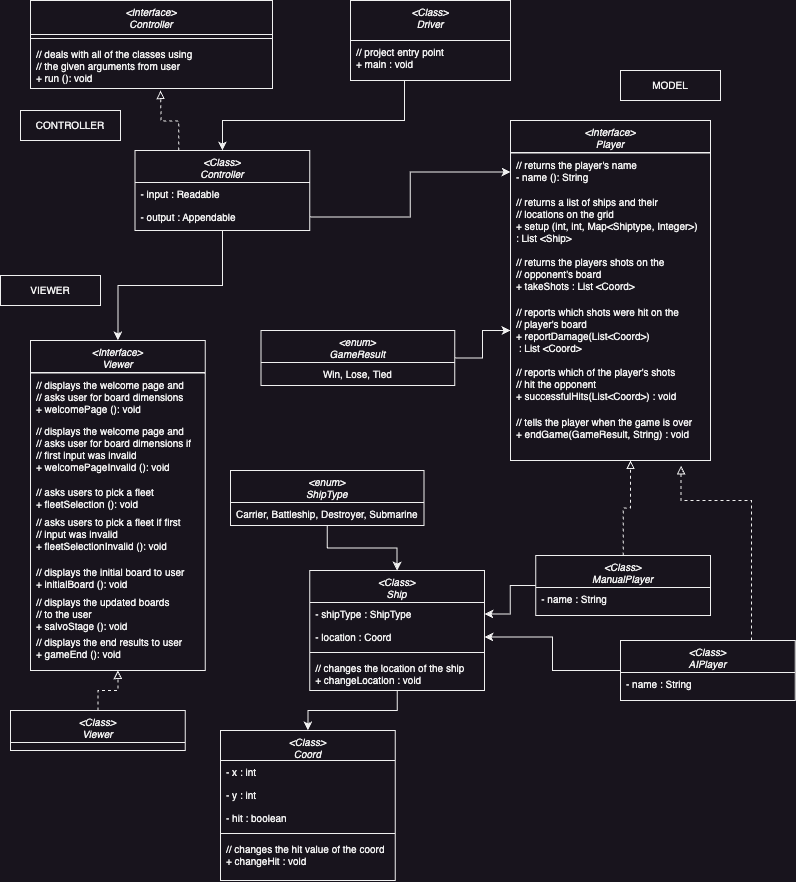

The diagram above was exported from draw.io. Its source (the exported page's mxGraphModel, read from the mxfile embedded in the PNG):
<mxGraphModel dx="1339" dy="883" grid="1" gridSize="10" guides="1" tooltips="1" connect="1" arrows="1" fold="1" page="1" pageScale="1" pageWidth="827" pageHeight="1169" math="0" shadow="0">
  <root>
    <mxCell id="WIyWlLk6GJQsqaUBKTNV-0" />
    <mxCell id="WIyWlLk6GJQsqaUBKTNV-1" parent="WIyWlLk6GJQsqaUBKTNV-0" />
    <mxCell id="Nc7yV48AVWN8dedZBZOO-20" style="edgeStyle=orthogonalEdgeStyle;rounded=0;orthogonalLoop=1;jettySize=auto;html=1;entryX=0.5;entryY=0;entryDx=0;entryDy=0;" edge="1" parent="WIyWlLk6GJQsqaUBKTNV-1" source="zkfFHV4jXpPFQw0GAbJ--0" target="Nc7yV48AVWN8dedZBZOO-0">
      <mxGeometry relative="1" as="geometry">
        <Array as="points">
          <mxPoint x="414" y="150" />
          <mxPoint x="232" y="150" />
        </Array>
      </mxGeometry>
    </mxCell>
    <mxCell id="zkfFHV4jXpPFQw0GAbJ--0" value="&lt;Class&gt;&#10;Driver" style="swimlane;fontStyle=2;align=center;verticalAlign=top;childLayout=stackLayout;horizontal=1;startSize=40;horizontalStack=0;resizeParent=1;resizeLast=0;collapsible=1;marginBottom=0;rounded=0;shadow=0;strokeWidth=1;fontSize=10;" parent="WIyWlLk6GJQsqaUBKTNV-1" vertex="1">
      <mxGeometry x="360" y="30" width="160" height="80" as="geometry">
        <mxRectangle x="230" y="140" width="160" height="26" as="alternateBounds" />
      </mxGeometry>
    </mxCell>
    <mxCell id="zkfFHV4jXpPFQw0GAbJ--5" value="// project entry point&#10;+ main : void" style="text;align=left;verticalAlign=top;spacingLeft=4;spacingRight=4;overflow=hidden;rotatable=0;points=[[0,0.5],[1,0.5]];portConstraint=eastwest;fontSize=10;" parent="zkfFHV4jXpPFQw0GAbJ--0" vertex="1">
      <mxGeometry y="40" width="160" height="40" as="geometry" />
    </mxCell>
    <mxCell id="Nc7yV48AVWN8dedZBZOO-28" style="edgeStyle=orthogonalEdgeStyle;rounded=0;orthogonalLoop=1;jettySize=auto;html=1;entryX=0.5;entryY=0;entryDx=0;entryDy=0;" edge="1" parent="WIyWlLk6GJQsqaUBKTNV-1" source="Nc7yV48AVWN8dedZBZOO-0" target="Nc7yV48AVWN8dedZBZOO-23">
      <mxGeometry relative="1" as="geometry" />
    </mxCell>
    <mxCell id="Nc7yV48AVWN8dedZBZOO-73" style="edgeStyle=orthogonalEdgeStyle;rounded=0;orthogonalLoop=1;jettySize=auto;html=1;exitX=0.25;exitY=0;exitDx=0;exitDy=0;dashed=1;endArrow=block;endFill=0;" edge="1" parent="WIyWlLk6GJQsqaUBKTNV-1" source="Nc7yV48AVWN8dedZBZOO-0">
      <mxGeometry relative="1" as="geometry">
        <mxPoint x="170" y="120" as="targetPoint" />
      </mxGeometry>
    </mxCell>
    <mxCell id="Nc7yV48AVWN8dedZBZOO-0" value="&lt;Class&gt;&#10;Controller" style="swimlane;fontStyle=2;align=center;verticalAlign=top;childLayout=stackLayout;horizontal=1;startSize=32;horizontalStack=0;resizeParent=1;resizeLast=0;collapsible=1;marginBottom=0;rounded=0;shadow=0;strokeWidth=1;fontSize=10;" vertex="1" parent="WIyWlLk6GJQsqaUBKTNV-1">
      <mxGeometry x="144.5" y="180" width="174.75" height="80" as="geometry">
        <mxRectangle x="230" y="140" width="160" height="26" as="alternateBounds" />
      </mxGeometry>
    </mxCell>
    <mxCell id="Nc7yV48AVWN8dedZBZOO-1" value="- input : Readable" style="text;align=left;verticalAlign=top;spacingLeft=4;spacingRight=4;overflow=hidden;rotatable=0;points=[[0,0.5],[1,0.5]];portConstraint=eastwest;fontSize=10;" vertex="1" parent="Nc7yV48AVWN8dedZBZOO-0">
      <mxGeometry y="32" width="174.75" height="23" as="geometry" />
    </mxCell>
    <mxCell id="Nc7yV48AVWN8dedZBZOO-2" value="- output : Appendable" style="text;align=left;verticalAlign=top;spacingLeft=4;spacingRight=4;overflow=hidden;rotatable=0;points=[[0,0.5],[1,0.5]];portConstraint=eastwest;fontSize=10;" vertex="1" parent="Nc7yV48AVWN8dedZBZOO-0">
      <mxGeometry y="55" width="174.75" height="23" as="geometry" />
    </mxCell>
    <mxCell id="Nc7yV48AVWN8dedZBZOO-6" value="&lt;font style=&quot;font-size: 10px;&quot;&gt;CONTROLLER&lt;/font&gt;" style="rounded=0;whiteSpace=wrap;html=1;" vertex="1" parent="WIyWlLk6GJQsqaUBKTNV-1">
      <mxGeometry x="30" y="140" width="100" height="30" as="geometry" />
    </mxCell>
    <mxCell id="Nc7yV48AVWN8dedZBZOO-9" value="&lt;Interface&gt;&#10;Player" style="swimlane;fontStyle=2;align=center;verticalAlign=top;childLayout=stackLayout;horizontal=1;startSize=32;horizontalStack=0;resizeParent=1;resizeLast=0;collapsible=1;marginBottom=0;rounded=0;shadow=0;strokeWidth=1;fontSize=10;" vertex="1" parent="WIyWlLk6GJQsqaUBKTNV-1">
      <mxGeometry x="520" y="150" width="200" height="340" as="geometry">
        <mxRectangle x="230" y="140" width="160" height="26" as="alternateBounds" />
      </mxGeometry>
    </mxCell>
    <mxCell id="Nc7yV48AVWN8dedZBZOO-12" value="" style="line;html=1;strokeWidth=1;align=left;verticalAlign=middle;spacingTop=-1;spacingLeft=3;spacingRight=3;rotatable=0;labelPosition=right;points=[];portConstraint=eastwest;fontSize=10;" vertex="1" parent="Nc7yV48AVWN8dedZBZOO-9">
      <mxGeometry y="32" width="200" height="1" as="geometry" />
    </mxCell>
    <mxCell id="Nc7yV48AVWN8dedZBZOO-13" value="// returns the player's name&#10;- name (): String" style="text;align=left;verticalAlign=top;spacingLeft=4;spacingRight=4;overflow=hidden;rotatable=0;points=[[0,0.5],[1,0.5]];portConstraint=eastwest;fontSize=10;" vertex="1" parent="Nc7yV48AVWN8dedZBZOO-9">
      <mxGeometry y="33" width="200" height="37" as="geometry" />
    </mxCell>
    <mxCell id="Nc7yV48AVWN8dedZBZOO-14" value="// returns a list of ships and their&#10;// locations on the grid&#10;+ setup (int, int, Map&lt;Shiptype, Integer&gt;) &#10;: List &lt;Ship&gt;&#10;" style="text;align=left;verticalAlign=top;spacingLeft=4;spacingRight=4;overflow=hidden;rotatable=0;points=[[0,0.5],[1,0.5]];portConstraint=eastwest;fontSize=10;" vertex="1" parent="Nc7yV48AVWN8dedZBZOO-9">
      <mxGeometry y="70" width="200" height="60" as="geometry" />
    </mxCell>
    <mxCell id="Nc7yV48AVWN8dedZBZOO-15" value="// returns the players shots on the&#10;// opponent's board&#10;+ takeShots : List &lt;Coord&gt;&#10;" style="text;align=left;verticalAlign=top;spacingLeft=4;spacingRight=4;overflow=hidden;rotatable=0;points=[[0,0.5],[1,0.5]];portConstraint=eastwest;fontSize=10;" vertex="1" parent="Nc7yV48AVWN8dedZBZOO-9">
      <mxGeometry y="130" width="200" height="50" as="geometry" />
    </mxCell>
    <mxCell id="Nc7yV48AVWN8dedZBZOO-16" value="// reports which shots were hit on the&#10;// player's board&#10;+ reportDamage(List&lt;Coord&gt;)&#10; : List &lt;Coord&gt;&#10;" style="text;align=left;verticalAlign=top;spacingLeft=4;spacingRight=4;overflow=hidden;rotatable=0;points=[[0,0.5],[1,0.5]];portConstraint=eastwest;fontSize=10;" vertex="1" parent="Nc7yV48AVWN8dedZBZOO-9">
      <mxGeometry y="180" width="200" height="60" as="geometry" />
    </mxCell>
    <mxCell id="Nc7yV48AVWN8dedZBZOO-18" value="// reports which of the player's shots&#10;// hit the opponent&#10;+ successfulHits(List&lt;Coord&gt;) : void&#10;" style="text;align=left;verticalAlign=top;spacingLeft=4;spacingRight=4;overflow=hidden;rotatable=0;points=[[0,0.5],[1,0.5]];portConstraint=eastwest;fontSize=10;" vertex="1" parent="Nc7yV48AVWN8dedZBZOO-9">
      <mxGeometry y="240" width="200" height="50" as="geometry" />
    </mxCell>
    <mxCell id="Nc7yV48AVWN8dedZBZOO-19" value="// tells the player when the game is over&#10;+ endGame(GameResult, String) : void&#10;" style="text;align=left;verticalAlign=top;spacingLeft=4;spacingRight=4;overflow=hidden;rotatable=0;points=[[0,0.5],[1,0.5]];portConstraint=eastwest;fontSize=10;" vertex="1" parent="Nc7yV48AVWN8dedZBZOO-9">
      <mxGeometry y="290" width="200" height="50" as="geometry" />
    </mxCell>
    <mxCell id="Nc7yV48AVWN8dedZBZOO-21" style="edgeStyle=orthogonalEdgeStyle;rounded=0;orthogonalLoop=1;jettySize=auto;html=1;entryX=0;entryY=0.5;entryDx=0;entryDy=0;" edge="1" parent="WIyWlLk6GJQsqaUBKTNV-1" source="Nc7yV48AVWN8dedZBZOO-2" target="Nc7yV48AVWN8dedZBZOO-13">
      <mxGeometry relative="1" as="geometry" />
    </mxCell>
    <mxCell id="Nc7yV48AVWN8dedZBZOO-22" value="&lt;font style=&quot;font-size: 10px;&quot;&gt;MODEL&lt;/font&gt;" style="rounded=0;whiteSpace=wrap;html=1;" vertex="1" parent="WIyWlLk6GJQsqaUBKTNV-1">
      <mxGeometry x="630" y="100" width="100" height="30" as="geometry" />
    </mxCell>
    <mxCell id="Nc7yV48AVWN8dedZBZOO-23" value="&lt;Interface&gt;&#10;Viewer" style="swimlane;fontStyle=2;align=center;verticalAlign=top;childLayout=stackLayout;horizontal=1;startSize=32;horizontalStack=0;resizeParent=1;resizeLast=0;collapsible=1;marginBottom=0;rounded=0;shadow=0;strokeWidth=1;fontSize=10;" vertex="1" parent="WIyWlLk6GJQsqaUBKTNV-1">
      <mxGeometry x="40" y="370" width="174.75" height="330" as="geometry">
        <mxRectangle x="230" y="140" width="160" height="26" as="alternateBounds" />
      </mxGeometry>
    </mxCell>
    <mxCell id="Nc7yV48AVWN8dedZBZOO-26" value="" style="line;html=1;strokeWidth=1;align=left;verticalAlign=middle;spacingTop=-1;spacingLeft=3;spacingRight=3;rotatable=0;labelPosition=right;points=[];portConstraint=eastwest;fontSize=10;" vertex="1" parent="Nc7yV48AVWN8dedZBZOO-23">
      <mxGeometry y="32" width="174.75" height="1" as="geometry" />
    </mxCell>
    <mxCell id="Nc7yV48AVWN8dedZBZOO-27" value="// displays the welcome page and &#10;// asks user for board dimensions&#10;+ welcomePage (): void" style="text;align=left;verticalAlign=top;spacingLeft=4;spacingRight=4;overflow=hidden;rotatable=0;points=[[0,0.5],[1,0.5]];portConstraint=eastwest;fontSize=10;" vertex="1" parent="Nc7yV48AVWN8dedZBZOO-23">
      <mxGeometry y="33" width="174.75" height="46" as="geometry" />
    </mxCell>
    <mxCell id="Nc7yV48AVWN8dedZBZOO-30" value="// displays the welcome page and &#10;// asks user for board dimensions if&#10;// first input was invalid&#10;+ welcomePageInvalid (): void" style="text;align=left;verticalAlign=top;spacingLeft=4;spacingRight=4;overflow=hidden;rotatable=0;points=[[0,0.5],[1,0.5]];portConstraint=eastwest;fontSize=10;" vertex="1" parent="Nc7yV48AVWN8dedZBZOO-23">
      <mxGeometry y="79" width="174.75" height="61" as="geometry" />
    </mxCell>
    <mxCell id="Nc7yV48AVWN8dedZBZOO-31" value="// asks users to pick a fleet&#10;+ fleetSelection (): void" style="text;align=left;verticalAlign=top;spacingLeft=4;spacingRight=4;overflow=hidden;rotatable=0;points=[[0,0.5],[1,0.5]];portConstraint=eastwest;fontSize=10;" vertex="1" parent="Nc7yV48AVWN8dedZBZOO-23">
      <mxGeometry y="140" width="174.75" height="30" as="geometry" />
    </mxCell>
    <mxCell id="Nc7yV48AVWN8dedZBZOO-32" value="// asks users to pick a fleet if first&#10;// input was invalid&#10;+ fleetSelectionInvalid (): void" style="text;align=left;verticalAlign=top;spacingLeft=4;spacingRight=4;overflow=hidden;rotatable=0;points=[[0,0.5],[1,0.5]];portConstraint=eastwest;fontSize=10;" vertex="1" parent="Nc7yV48AVWN8dedZBZOO-23">
      <mxGeometry y="170" width="174.75" height="50" as="geometry" />
    </mxCell>
    <mxCell id="Nc7yV48AVWN8dedZBZOO-33" value="// displays the initial board to user&#10;+ initialBoard (): void" style="text;align=left;verticalAlign=top;spacingLeft=4;spacingRight=4;overflow=hidden;rotatable=0;points=[[0,0.5],[1,0.5]];portConstraint=eastwest;fontSize=10;" vertex="1" parent="Nc7yV48AVWN8dedZBZOO-23">
      <mxGeometry y="220" width="174.75" height="30" as="geometry" />
    </mxCell>
    <mxCell id="Nc7yV48AVWN8dedZBZOO-34" value="// displays the updated boards&#10;// to the user&#10;+ salvoStage (): void" style="text;align=left;verticalAlign=top;spacingLeft=4;spacingRight=4;overflow=hidden;rotatable=0;points=[[0,0.5],[1,0.5]];portConstraint=eastwest;fontSize=10;" vertex="1" parent="Nc7yV48AVWN8dedZBZOO-23">
      <mxGeometry y="250" width="174.75" height="40" as="geometry" />
    </mxCell>
    <mxCell id="Nc7yV48AVWN8dedZBZOO-35" value="// displays the end results to user&#10;+ gameEnd (): void" style="text;align=left;verticalAlign=top;spacingLeft=4;spacingRight=4;overflow=hidden;rotatable=0;points=[[0,0.5],[1,0.5]];portConstraint=eastwest;fontSize=10;" vertex="1" parent="Nc7yV48AVWN8dedZBZOO-23">
      <mxGeometry y="290" width="174.75" height="30" as="geometry" />
    </mxCell>
    <mxCell id="Nc7yV48AVWN8dedZBZOO-29" value="&lt;font style=&quot;font-size: 10px;&quot;&gt;VIEWER&lt;/font&gt;" style="rounded=0;whiteSpace=wrap;html=1;" vertex="1" parent="WIyWlLk6GJQsqaUBKTNV-1">
      <mxGeometry x="10" y="305" width="100" height="30" as="geometry" />
    </mxCell>
    <mxCell id="Nc7yV48AVWN8dedZBZOO-59" style="edgeStyle=orthogonalEdgeStyle;rounded=0;orthogonalLoop=1;jettySize=auto;html=1;entryX=0.5;entryY=0;entryDx=0;entryDy=0;" edge="1" parent="WIyWlLk6GJQsqaUBKTNV-1" source="Nc7yV48AVWN8dedZBZOO-36" target="Nc7yV48AVWN8dedZBZOO-47">
      <mxGeometry relative="1" as="geometry" />
    </mxCell>
    <mxCell id="Nc7yV48AVWN8dedZBZOO-36" value="&lt;Class&gt;&#10;Ship" style="swimlane;fontStyle=2;align=center;verticalAlign=top;childLayout=stackLayout;horizontal=1;startSize=32;horizontalStack=0;resizeParent=1;resizeLast=0;collapsible=1;marginBottom=0;rounded=0;shadow=0;strokeWidth=1;fontSize=10;" vertex="1" parent="WIyWlLk6GJQsqaUBKTNV-1">
      <mxGeometry x="319.25" y="600" width="174.75" height="120" as="geometry">
        <mxRectangle x="230" y="140" width="160" height="26" as="alternateBounds" />
      </mxGeometry>
    </mxCell>
    <mxCell id="Nc7yV48AVWN8dedZBZOO-37" value="- shipType : ShipType" style="text;align=left;verticalAlign=top;spacingLeft=4;spacingRight=4;overflow=hidden;rotatable=0;points=[[0,0.5],[1,0.5]];portConstraint=eastwest;fontSize=10;" vertex="1" parent="Nc7yV48AVWN8dedZBZOO-36">
      <mxGeometry y="32" width="174.75" height="23" as="geometry" />
    </mxCell>
    <mxCell id="Nc7yV48AVWN8dedZBZOO-56" value="- location : Coord" style="text;align=left;verticalAlign=top;spacingLeft=4;spacingRight=4;overflow=hidden;rotatable=0;points=[[0,0.5],[1,0.5]];portConstraint=eastwest;fontSize=10;" vertex="1" parent="Nc7yV48AVWN8dedZBZOO-36">
      <mxGeometry y="55" width="174.75" height="23" as="geometry" />
    </mxCell>
    <mxCell id="Nc7yV48AVWN8dedZBZOO-90" value="" style="line;html=1;strokeWidth=1;align=left;verticalAlign=middle;spacingTop=-1;spacingLeft=3;spacingRight=3;rotatable=0;labelPosition=right;points=[];portConstraint=eastwest;fontSize=10;" vertex="1" parent="Nc7yV48AVWN8dedZBZOO-36">
      <mxGeometry y="78" width="174.75" height="8" as="geometry" />
    </mxCell>
    <mxCell id="Nc7yV48AVWN8dedZBZOO-91" value="// changes the location of the ship&#10;+ changeLocation : void" style="text;align=left;verticalAlign=top;spacingLeft=4;spacingRight=4;overflow=hidden;rotatable=0;points=[[0,0.5],[1,0.5]];portConstraint=eastwest;fontSize=10;" vertex="1" parent="Nc7yV48AVWN8dedZBZOO-36">
      <mxGeometry y="86" width="174.75" height="34" as="geometry" />
    </mxCell>
    <mxCell id="Nc7yV48AVWN8dedZBZOO-44" style="edgeStyle=orthogonalEdgeStyle;rounded=0;orthogonalLoop=1;jettySize=auto;html=1;entryX=0.5;entryY=0;entryDx=0;entryDy=0;" edge="1" parent="WIyWlLk6GJQsqaUBKTNV-1" source="Nc7yV48AVWN8dedZBZOO-41" target="Nc7yV48AVWN8dedZBZOO-36">
      <mxGeometry relative="1" as="geometry" />
    </mxCell>
    <mxCell id="Nc7yV48AVWN8dedZBZOO-41" value="&lt;enum&gt;&#10;ShipType" style="swimlane;fontStyle=2;align=center;verticalAlign=top;childLayout=stackLayout;horizontal=1;startSize=32;horizontalStack=0;resizeParent=1;resizeLast=0;collapsible=1;marginBottom=0;rounded=0;shadow=0;strokeWidth=1;fontSize=10;" vertex="1" parent="WIyWlLk6GJQsqaUBKTNV-1">
      <mxGeometry x="240" y="500" width="193.62" height="55" as="geometry">
        <mxRectangle x="230" y="140" width="160" height="26" as="alternateBounds" />
      </mxGeometry>
    </mxCell>
    <mxCell id="Nc7yV48AVWN8dedZBZOO-42" value="Carrier, Battleship, Destroyer, Submarine" style="text;align=center;verticalAlign=top;spacingLeft=4;spacingRight=4;overflow=hidden;rotatable=0;points=[[0,0.5],[1,0.5]];portConstraint=eastwest;fontSize=10;" vertex="1" parent="Nc7yV48AVWN8dedZBZOO-41">
      <mxGeometry y="32" width="193.62" height="18" as="geometry" />
    </mxCell>
    <mxCell id="Nc7yV48AVWN8dedZBZOO-47" value="&lt;Class&gt;&#10;Coord" style="swimlane;fontStyle=2;align=center;verticalAlign=top;childLayout=stackLayout;horizontal=1;startSize=30;horizontalStack=0;resizeParent=1;resizeLast=0;collapsible=1;marginBottom=0;rounded=0;shadow=0;strokeWidth=1;fontSize=10;" vertex="1" parent="WIyWlLk6GJQsqaUBKTNV-1">
      <mxGeometry x="230" y="760" width="174.75" height="150" as="geometry">
        <mxRectangle x="230" y="720" width="160" height="26" as="alternateBounds" />
      </mxGeometry>
    </mxCell>
    <mxCell id="Nc7yV48AVWN8dedZBZOO-48" value="- x : int" style="text;align=left;verticalAlign=top;spacingLeft=4;spacingRight=4;overflow=hidden;rotatable=0;points=[[0,0.5],[1,0.5]];portConstraint=eastwest;fontSize=10;" vertex="1" parent="Nc7yV48AVWN8dedZBZOO-47">
      <mxGeometry y="30" width="174.75" height="23" as="geometry" />
    </mxCell>
    <mxCell id="Nc7yV48AVWN8dedZBZOO-50" value="- y : int" style="text;align=left;verticalAlign=top;spacingLeft=4;spacingRight=4;overflow=hidden;rotatable=0;points=[[0,0.5],[1,0.5]];portConstraint=eastwest;fontSize=10;" vertex="1" parent="Nc7yV48AVWN8dedZBZOO-47">
      <mxGeometry y="53" width="174.75" height="23" as="geometry" />
    </mxCell>
    <mxCell id="Nc7yV48AVWN8dedZBZOO-51" value="- hit : boolean" style="text;align=left;verticalAlign=top;spacingLeft=4;spacingRight=4;overflow=hidden;rotatable=0;points=[[0,0.5],[1,0.5]];portConstraint=eastwest;fontSize=10;" vertex="1" parent="Nc7yV48AVWN8dedZBZOO-47">
      <mxGeometry y="76" width="174.75" height="23" as="geometry" />
    </mxCell>
    <mxCell id="Nc7yV48AVWN8dedZBZOO-88" value="" style="line;html=1;strokeWidth=1;align=left;verticalAlign=middle;spacingTop=-1;spacingLeft=3;spacingRight=3;rotatable=0;labelPosition=right;points=[];portConstraint=eastwest;fontSize=10;" vertex="1" parent="Nc7yV48AVWN8dedZBZOO-47">
      <mxGeometry y="99" width="174.75" height="8" as="geometry" />
    </mxCell>
    <mxCell id="Nc7yV48AVWN8dedZBZOO-89" value="// changes the hit value of the coord&#10;+ changeHit : void" style="text;align=left;verticalAlign=top;spacingLeft=4;spacingRight=4;overflow=hidden;rotatable=0;points=[[0,0.5],[1,0.5]];portConstraint=eastwest;fontSize=10;" vertex="1" parent="Nc7yV48AVWN8dedZBZOO-47">
      <mxGeometry y="107" width="174.75" height="33" as="geometry" />
    </mxCell>
    <mxCell id="Nc7yV48AVWN8dedZBZOO-54" style="edgeStyle=orthogonalEdgeStyle;rounded=0;orthogonalLoop=1;jettySize=auto;html=1;entryX=0;entryY=0.5;entryDx=0;entryDy=0;" edge="1" parent="WIyWlLk6GJQsqaUBKTNV-1" source="Nc7yV48AVWN8dedZBZOO-52" target="Nc7yV48AVWN8dedZBZOO-16">
      <mxGeometry relative="1" as="geometry" />
    </mxCell>
    <mxCell id="Nc7yV48AVWN8dedZBZOO-52" value="&lt;enum&gt;&#10;GameResult" style="swimlane;fontStyle=2;align=center;verticalAlign=top;childLayout=stackLayout;horizontal=1;startSize=32;horizontalStack=0;resizeParent=1;resizeLast=0;collapsible=1;marginBottom=0;rounded=0;shadow=0;strokeWidth=1;fontSize=10;" vertex="1" parent="WIyWlLk6GJQsqaUBKTNV-1">
      <mxGeometry x="270.56" y="360" width="193.62" height="55" as="geometry">
        <mxRectangle x="230" y="140" width="160" height="26" as="alternateBounds" />
      </mxGeometry>
    </mxCell>
    <mxCell id="Nc7yV48AVWN8dedZBZOO-53" value="Win, Lose, Tied" style="text;align=center;verticalAlign=top;spacingLeft=4;spacingRight=4;overflow=hidden;rotatable=0;points=[[0,0.5],[1,0.5]];portConstraint=eastwest;fontSize=10;" vertex="1" parent="Nc7yV48AVWN8dedZBZOO-52">
      <mxGeometry y="32" width="193.62" height="18" as="geometry" />
    </mxCell>
    <mxCell id="Nc7yV48AVWN8dedZBZOO-64" style="edgeStyle=orthogonalEdgeStyle;rounded=0;orthogonalLoop=1;jettySize=auto;html=1;dashed=1;endArrow=block;endFill=0;entryX=0.6;entryY=1;entryDx=0;entryDy=0;entryPerimeter=0;" edge="1" parent="WIyWlLk6GJQsqaUBKTNV-1" source="Nc7yV48AVWN8dedZBZOO-60" target="Nc7yV48AVWN8dedZBZOO-19">
      <mxGeometry relative="1" as="geometry">
        <mxPoint x="640" y="500" as="targetPoint" />
      </mxGeometry>
    </mxCell>
    <mxCell id="Nc7yV48AVWN8dedZBZOO-65" style="edgeStyle=orthogonalEdgeStyle;rounded=0;orthogonalLoop=1;jettySize=auto;html=1;entryX=1;entryY=0.5;entryDx=0;entryDy=0;" edge="1" parent="WIyWlLk6GJQsqaUBKTNV-1" source="Nc7yV48AVWN8dedZBZOO-60" target="Nc7yV48AVWN8dedZBZOO-37">
      <mxGeometry relative="1" as="geometry" />
    </mxCell>
    <mxCell id="Nc7yV48AVWN8dedZBZOO-60" value="&lt;Class&gt;&#10;ManualPlayer" style="swimlane;fontStyle=2;align=center;verticalAlign=top;childLayout=stackLayout;horizontal=1;startSize=32;horizontalStack=0;resizeParent=1;resizeLast=0;collapsible=1;marginBottom=0;rounded=0;shadow=0;strokeWidth=1;fontSize=10;" vertex="1" parent="WIyWlLk6GJQsqaUBKTNV-1">
      <mxGeometry x="545.25" y="585" width="174.75" height="60" as="geometry">
        <mxRectangle x="230" y="140" width="160" height="26" as="alternateBounds" />
      </mxGeometry>
    </mxCell>
    <mxCell id="Nc7yV48AVWN8dedZBZOO-63" value="- name : String" style="text;align=left;verticalAlign=top;spacingLeft=4;spacingRight=4;overflow=hidden;rotatable=0;points=[[0,0.5],[1,0.5]];portConstraint=eastwest;fontSize=10;" vertex="1" parent="Nc7yV48AVWN8dedZBZOO-60">
      <mxGeometry y="32" width="174.75" height="23" as="geometry" />
    </mxCell>
    <mxCell id="Nc7yV48AVWN8dedZBZOO-68" style="edgeStyle=orthogonalEdgeStyle;rounded=0;orthogonalLoop=1;jettySize=auto;html=1;" edge="1" parent="WIyWlLk6GJQsqaUBKTNV-1" source="Nc7yV48AVWN8dedZBZOO-66" target="Nc7yV48AVWN8dedZBZOO-56">
      <mxGeometry relative="1" as="geometry" />
    </mxCell>
    <mxCell id="Nc7yV48AVWN8dedZBZOO-69" style="edgeStyle=orthogonalEdgeStyle;rounded=0;orthogonalLoop=1;jettySize=auto;html=1;exitX=0.75;exitY=0;exitDx=0;exitDy=0;entryX=0.853;entryY=1.107;entryDx=0;entryDy=0;entryPerimeter=0;dashed=1;endArrow=block;endFill=0;" edge="1" parent="WIyWlLk6GJQsqaUBKTNV-1" source="Nc7yV48AVWN8dedZBZOO-66" target="Nc7yV48AVWN8dedZBZOO-19">
      <mxGeometry relative="1" as="geometry">
        <Array as="points">
          <mxPoint x="761" y="530" />
          <mxPoint x="691" y="530" />
        </Array>
      </mxGeometry>
    </mxCell>
    <mxCell id="Nc7yV48AVWN8dedZBZOO-66" value="&lt;Class&gt;&#10;AIPlayer" style="swimlane;fontStyle=2;align=center;verticalAlign=top;childLayout=stackLayout;horizontal=1;startSize=32;horizontalStack=0;resizeParent=1;resizeLast=0;collapsible=1;marginBottom=0;rounded=0;shadow=0;strokeWidth=1;fontSize=10;" vertex="1" parent="WIyWlLk6GJQsqaUBKTNV-1">
      <mxGeometry x="630" y="670" width="174.75" height="60" as="geometry">
        <mxRectangle x="230" y="140" width="160" height="26" as="alternateBounds" />
      </mxGeometry>
    </mxCell>
    <mxCell id="Nc7yV48AVWN8dedZBZOO-67" value="- name : String" style="text;align=left;verticalAlign=top;spacingLeft=4;spacingRight=4;overflow=hidden;rotatable=0;points=[[0,0.5],[1,0.5]];portConstraint=eastwest;fontSize=10;" vertex="1" parent="Nc7yV48AVWN8dedZBZOO-66">
      <mxGeometry y="32" width="174.75" height="23" as="geometry" />
    </mxCell>
    <mxCell id="Nc7yV48AVWN8dedZBZOO-70" value="&lt;Interface&gt;&#10;Controller" style="swimlane;fontStyle=2;align=center;verticalAlign=top;childLayout=stackLayout;horizontal=1;startSize=34;horizontalStack=0;resizeParent=1;resizeLast=0;collapsible=1;marginBottom=0;rounded=0;shadow=0;strokeWidth=1;fontSize=10;" vertex="1" parent="WIyWlLk6GJQsqaUBKTNV-1">
      <mxGeometry x="40" y="30" width="242" height="88" as="geometry">
        <mxRectangle x="230" y="140" width="160" height="26" as="alternateBounds" />
      </mxGeometry>
    </mxCell>
    <mxCell id="Nc7yV48AVWN8dedZBZOO-71" value="" style="line;html=1;strokeWidth=1;align=left;verticalAlign=middle;spacingTop=-1;spacingLeft=3;spacingRight=3;rotatable=0;labelPosition=right;points=[];portConstraint=eastwest;fontSize=10;" vertex="1" parent="Nc7yV48AVWN8dedZBZOO-70">
      <mxGeometry y="34" width="242" height="8" as="geometry" />
    </mxCell>
    <mxCell id="Nc7yV48AVWN8dedZBZOO-72" value="// deals with all of the classes using&#10;// the given arguments from user&#10;+ run (): void" style="text;align=left;verticalAlign=top;spacingLeft=4;spacingRight=4;overflow=hidden;rotatable=0;points=[[0,0.5],[1,0.5]];portConstraint=eastwest;fontSize=10;" vertex="1" parent="Nc7yV48AVWN8dedZBZOO-70">
      <mxGeometry y="42" width="242" height="46" as="geometry" />
    </mxCell>
    <mxCell id="Nc7yV48AVWN8dedZBZOO-86" style="edgeStyle=orthogonalEdgeStyle;rounded=0;orthogonalLoop=1;jettySize=auto;html=1;entryX=0.5;entryY=1;entryDx=0;entryDy=0;dashed=1;endArrow=block;endFill=0;" edge="1" parent="WIyWlLk6GJQsqaUBKTNV-1" source="Nc7yV48AVWN8dedZBZOO-83" target="Nc7yV48AVWN8dedZBZOO-23">
      <mxGeometry relative="1" as="geometry" />
    </mxCell>
    <mxCell id="Nc7yV48AVWN8dedZBZOO-83" value="&lt;Class&gt;&#10;Viewer" style="swimlane;fontStyle=2;align=center;verticalAlign=top;childLayout=stackLayout;horizontal=1;startSize=32;horizontalStack=0;resizeParent=1;resizeLast=0;collapsible=1;marginBottom=0;rounded=0;shadow=0;strokeWidth=1;fontSize=10;" vertex="1" parent="WIyWlLk6GJQsqaUBKTNV-1">
      <mxGeometry x="20" y="740" width="174.75" height="40" as="geometry">
        <mxRectangle x="230" y="140" width="160" height="26" as="alternateBounds" />
      </mxGeometry>
    </mxCell>
  </root>
</mxGraphModel>